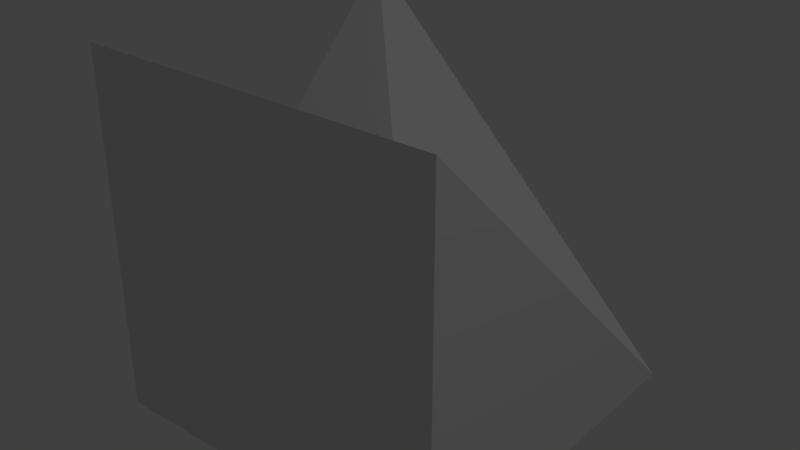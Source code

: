 # Source: Medium_Pyramid.blend  (saved by Blender 2.93.20; exported with 4.5.12 LTS)
import bpy
from mathutils import Matrix  # noqa: F401  (used for matrix-valued properties, if any)

bpy.ops.wm.read_factory_settings(use_empty=True)
scene = bpy.context.scene
scene.name = 'Scene'

# ---- collections
col_collection_1 = bpy.data.collections.new('Collection 1'); scene.collection.children.link(col_collection_1)

# ---- materials (node trees are filled in below, after node groups)
mat_rc_pyramid_001 = bpy.data.materials.new('RC_Pyramid.001')
mat_rc_pyramid_001.alpha_threshold = 0.0
mat_rc_pyramid_001.use_transparent_shadow = False
mat_rc_pyramid_001.roughness = 0.5
mat_rc_pyramid = bpy.data.materials.new('RC_Pyramid')
mat_rc_pyramid.alpha_threshold = 0.0
mat_rc_pyramid.use_transparent_shadow = False
mat_rc_pyramid.roughness = 0.5

# ---- material node trees

# ---- world
world_world = bpy.data.worlds.new('World'); scene.world = world_world
world_world.color = (0.05088, 0.05088, 0.05088)
world_world.use_sun_shadow = False
world_world.sun_shadow_jitter_overblur = 0.0
world_world.cycles.sampling_method = 'MANUAL'

# ---- lights
light_lamp = bpy.data.lights.new('Lamp', 'POINT')
light_lamp.transmission_factor = 0.0
light_lamp.cutoff_distance = 30.0
light_lamp.energy = 100.0
light_lamp.shadow_buffer_clip_start = 1.001
light_lamp.shadow_soft_size = 0.1
light_lamp.shadow_maximum_resolution = 0.006
light_lamp.use_absolute_resolution = True

# ---- meshes
me_rc_pyramid_001 = bpy.data.meshes.new('RC_Pyramid.001')
me_rc_pyramid_001.from_pydata([(-0.5, -0.5, 0.5), (-0.5, -0.5, -0.5), (0.5, -0.5, -0.5), (0.5, -0.5, 0.5), (-0.5, -0.5, -0.5), (-0.5, 0.5, -0.5), (0.5, -0.5, -0.5), (-0.5, -0.5, -0.5), (-0.5, -0.5, 0.5), (-0.5, 0.5, -0.5), (0.5, -0.5, 0.5), (0.5, -0.5, -0.5), (-0.5, 0.5, -0.5), (0.5, -0.5, 0.5), (-0.5, 0.5, -0.5), (-0.5, -0.5, 0.5)], [], [(0, 1, 2), (0, 2, 3), (4, 5, 6), (7, 8, 9), (10, 11, 12), (13, 14, 15)])
me_rc_pyramid_001.polygons.foreach_set('use_smooth', [True] * 6)
_k = set([(0, 1), (0, 3), (1, 2), (2, 3), (4, 5), (4, 6), (5, 6), (7, 8), (7, 9), (8, 9), (10, 11), (10, 12), (11, 12), (13, 14), (13, 15), (14, 15)])
me_rc_pyramid_001.attributes.new('sharp_edge', 'BOOLEAN', 'EDGE').data.foreach_set('value', [ (min(e.vertices), max(e.vertices)) in _k for e in me_rc_pyramid_001.edges])
_uv = me_rc_pyramid_001.uv_layers.new(name='UVMap')
_uv.uv.foreach_set('vector', [0.9862, 0.9852, 0.8283, 0.9852, 0.8283, 0.8272, 0.9862, 0.9852, 0.8283, 0.8272, 0.9862, 0.8272, 0.9862, 0.1701, 0.9862, 0.01281, 0.8286, 0.1704, 0.9862, 0.1701, 0.9862, 0.01281, 0.8286, 0.1704, 0.1693, 0.4379, 0.01692, 0.4379, 0.01692, 0.1332, 0.1693, 0.4379, 0.01692, 0.1332, 0.01692, 0.4379])
me_rc_pyramid_001.materials.append(mat_rc_pyramid_001)
me_rc_pyramid_001.use_remesh_preserve_volume = False
me_rc_pyramid_001.use_remesh_preserve_attributes = False
me_rc_pyramid_001.use_mirror_vertex_groups = False
me_rc_pyramid_001.update()
me_rc_pyramid_001.normals_split_custom_set([tuple(v) for v in zip(*[iter([0.0, -1.0, 0.0, 0.0, -1.0, 0.0, 0.0, -1.0, 0.0, 0.0, -1.0, 0.0, 0.0, -1.0, 0.0, 0.0, -1.0, 0.0, 0.0, 0.0, -1.0, 0.0, 0.0, -1.0, 0.0, 0.0, -1.0, -1.0, 0.0, 0.0, -1.0, 0.0, 0.0, -1.0, 0.0, 0.0, 0.7071, 0.7071, 0.0, 0.7071, 0.7071, 0.0, 0.7071, 0.7071, 0.0, 0.0, 0.7071, 0.7071, 0.0, 0.7071, 0.7071, 0.0, 0.7071, 0.7071])] * 3)])
me_rc_pyramid = bpy.data.meshes.new('RC_Pyramid')
me_rc_pyramid.from_pydata([(-0.5, -0.5, -0.5), (0.5, -0.5, -0.5), (0.5, -0.5, 0.5), (-0.5, -0.5, 0.5), (0.5, -0.5, -0.5), (0.5, 0.5, -0.5), (0.5, -0.5, 0.5), (0.5, -0.5, -0.5), (-0.5, -0.5, -0.5), (0.5, 0.5, -0.5), (-0.5, -0.5, 0.5), (0.5, -0.5, 0.5), (0.5, 0.5, -0.5), (-0.5, -0.5, 0.5), (0.5, 0.5, -0.5), (-0.5, -0.5, -0.5)], [], [(0, 1, 2), (0, 2, 3), (4, 5, 6), (7, 8, 9), (10, 11, 12), (13, 14, 15)])
me_rc_pyramid.polygons.foreach_set('use_smooth', [True] * 6)
_k = set([(0, 1), (0, 3), (1, 2), (2, 3), (4, 5), (4, 6), (5, 6), (7, 8), (7, 9), (8, 9), (10, 11), (10, 12), (11, 12), (13, 14), (13, 15), (14, 15)])
me_rc_pyramid.attributes.new('sharp_edge', 'BOOLEAN', 'EDGE').data.foreach_set('value', [ (min(e.vertices), max(e.vertices)) in _k for e in me_rc_pyramid.edges])
_uv = me_rc_pyramid.uv_layers.new(name='UVMap')
_uv.uv.foreach_set('vector', [0.9862, 0.9852, 0.8283, 0.9852, 0.8283, 0.8272, 0.9862, 0.9852, 0.8283, 0.8272, 0.9862, 0.8272, 0.9862, 0.1701, 0.9862, 0.01281, 0.8286, 0.1704, 0.9862, 0.1701, 0.9862, 0.01281, 0.8286, 0.1704, 0.1693, 0.4379, 0.01692, 0.4379, 0.01692, 0.1332, 0.1693, 0.4379, 0.01692, 0.1332, 0.01692, 0.4379])
me_rc_pyramid.materials.append(mat_rc_pyramid)
me_rc_pyramid.use_remesh_preserve_volume = False
me_rc_pyramid.use_remesh_preserve_attributes = False
me_rc_pyramid.use_mirror_vertex_groups = False
me_rc_pyramid.update()
me_rc_pyramid.normals_split_custom_set([tuple(v) for v in zip(*[iter([1.341e-07, -1.0, 1.341e-07, 1.49e-07, -1.0, 8.941e-08, 1.341e-07, -1.0, 1.341e-07, 1.341e-07, -1.0, 1.341e-07, 1.341e-07, -1.0, 1.341e-07, 1.192e-07, -1.0, 1.788e-07, 1.0, 1.192e-07, -2.086e-07, 1.0, 1.192e-07, -2.086e-07, 1.0, 1.192e-07, -2.086e-07, -2.384e-07, -1.192e-07, -1.0, -2.384e-07, -1.192e-07, -1.0, -2.384e-07, -1.192e-07, -1.0, 1.054e-07, 0.7071, 0.7071, 1.054e-07, 0.7071, 0.7071, 1.054e-07, 0.7071, 0.7071, -0.7071, 0.7071, 1.264e-07, -0.7071, 0.7071, 1.264e-07, -0.7071, 0.7071, 1.264e-07])] * 3)])

# ---- objects
ob_rc_pyramid_001 = bpy.data.objects.new('RC_Pyramid.001', me_rc_pyramid_001)
ob_rc_pyramid = bpy.data.objects.new('RC_Pyramid', me_rc_pyramid)
ob_lamp = bpy.data.objects.new('Lamp', light_lamp)

# ---- transforms, parenting, visibility, modifiers, constraints
ob_rc_pyramid_001.location = (0.0, 0.0, 0.0)
ob_rc_pyramid_001.rotation_euler = (1.571, -0.0, 0.0)
ob_rc_pyramid_001.lineart.crease_threshold = 0.0
ob_rc_pyramid.location = (0.0, 0.0, 0.0)
ob_rc_pyramid.lineart.crease_threshold = 0.0
ob_lamp.location = (4.076, 1.005, 5.904)
ob_lamp.rotation_euler = (0.6503, 0.05522, 1.866)
ob_lamp.lock_rotations_4d = False
ob_lamp.empty_display_type = 'ARROWS'
ob_lamp.color = (0.0, 0.0, 0.0, 0.0)
ob_lamp.lineart.crease_threshold = 0.0

# ---- collection membership
col_collection_1.objects.link(ob_rc_pyramid_001)
col_collection_1.objects.link(ob_rc_pyramid)
col_collection_1.objects.link(ob_lamp)

# ---- scene / render settings (as saved in the file)
scene.frame_start = 1; scene.frame_end = 250; scene.frame_set(1)
scene.render.engine = 'BLENDER_EEVEE_NEXT'
scene.render.resolution_percentage = 50
scene.render.dither_intensity = 0.0
scene.cycles.use_denoising = False
scene.cycles.samples = 128
scene.cycles.sampling_pattern = 'TABULATED_SOBOL'
scene.cycles.use_adaptive_sampling = False
scene.cycles.use_light_tree = False
scene.cycles.blur_glossy = 0.0
scene.cycles.sample_clamp_indirect = 0.0
scene.view_settings.view_transform = 'Standard'
bpy.context.view_layer.update()

# ---- added for rendering (the .blend has no active camera): camera
cam_auto = bpy.data.cameras.new('AutoCamera')
cam_auto.lens = 50.0
cam_auto.sensor_width = 36.0
cam_auto.clip_end = 1000.0
ob_auto_camera = bpy.data.objects.new('AutoCamera', cam_auto)
scene.collection.objects.link(ob_auto_camera)
ob_auto_camera.location = (1.60254, -1.92304, 1.28203)
ob_auto_camera.rotation_euler = (1.09748, -7.21219e-08, 0.694738)
scene.camera = ob_auto_camera
bpy.context.view_layer.update()
